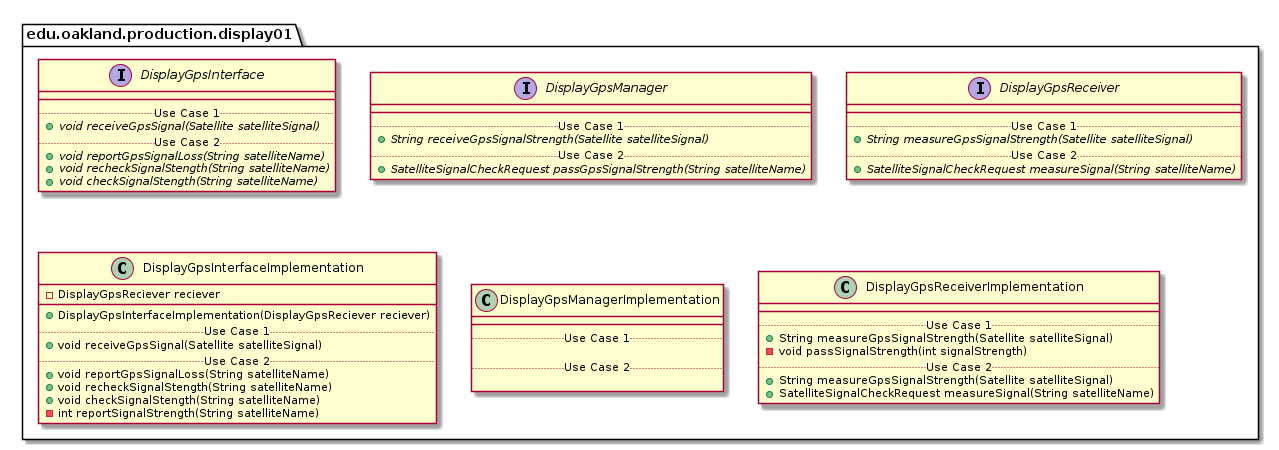

The diagram above was rendered by PlantUML. Its source (embedded in the PNG):
@startuml Display01ProductionPackage

package edu.oakland.production.display01 {

}


package edu.oakland.production.display01 {
    interface DisplayGpsInterface {
        __
        .. Use Case 1 ..
        {abstract} + void receiveGpsSignal(Satellite satelliteSignal)
        .. Use Case 2 ..
        {abstract} + void reportGpsSignalLoss(String satelliteName)
        {abstract} + void recheckSignalStength(String satelliteName)
        {abstract} + void checkSignalStength(String satelliteName)
    }
}


package edu.oakland.production.display01 {
    interface DisplayGpsManager {
        __
        .. Use Case 1 ..
        {abstract} + String receiveGpsSignalStrength(Satellite satelliteSignal)
        .. Use Case 2 ..
        {abstract} + SatelliteSignalCheckRequest passGpsSignalStrength(String satelliteName)
    }
}


package edu.oakland.production.display01 {
    interface DisplayGpsReceiver {
        __
        .. Use Case 1 ..
        {abstract} + String measureGpsSignalStrength(Satellite satelliteSignal)
        .. Use Case 2 ..
        {abstract} + SatelliteSignalCheckRequest measureSignal(String satelliteName)
    }
}



package edu.oakland.production.display01 {
    class DisplayGpsInterfaceImplementation {
        - DisplayGpsReciever reciever
        __
        + DisplayGpsInterfaceImplementation(DisplayGpsReciever reciever)
        .. Use Case 1 ..
        + void receiveGpsSignal(Satellite satelliteSignal)
        .. Use Case 2 ..
        + void reportGpsSignalLoss(String satelliteName)
        + void recheckSignalStength(String satelliteName)
        + void checkSignalStength(String satelliteName)
        - int reportSignalStrength(String satelliteName)
    }
}


package edu.oakland.production.display01 {
    class DisplayGpsManagerImplementation {
        __
        .. Use Case 1 ..

        .. Use Case 2 ..

    }
}


package edu.oakland.production.display01 {
    class DisplayGpsReceiverImplementation {
        __
        .. Use Case 1 ..
        + String measureGpsSignalStrength(Satellite satelliteSignal)
        - void passSignalStrength(int signalStrength)
        .. Use Case 2 ..
        + String measureGpsSignalStrength(Satellite satelliteSignal)
        + SatelliteSignalCheckRequest measureSignal(String satelliteName)
    }
}


@enduml